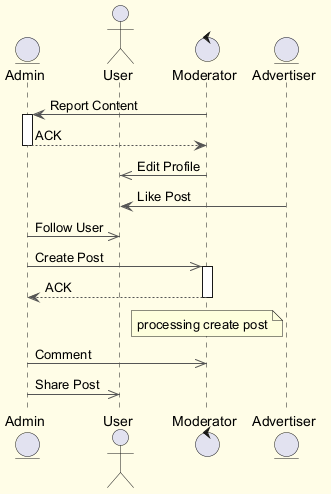

The diagram above was rendered by PlantUML. Its source (embedded in the PNG):
@startuml
skinparam backgroundColor #FFFDE7
skinparam classBackgroundColor #FFF9C4
skinparam classBorderColor #F57F17
skinparam ArrowColor #555555
entity "Admin" as A
actor "User" as U
control "Moderator" as M
entity "Advertiser" as A2
M -> A : Report Content
activate A
A --> M : ACK
deactivate A
M ->> U : Edit Profile
A2 -> U : Like Post
A ->> U : Follow User
A ->> M : Create Post
activate M
M --> A : ACK
deactivate M
note over M : processing create post
A ->> M : Comment
A ->> U : Share Post
@enduml